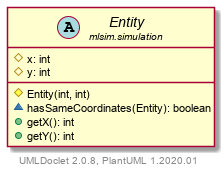

The diagram above was rendered by PlantUML. Its source (embedded in the PNG):
@startuml
    set namespaceSeparator none
    hide empty fields
    hide empty methods

    abstract class "<size:14>Entity\n<size:10>mlsim.simulation" as mlsim.simulation.Entity [[../mlsim/simulation/Entity.html]] {
        #x: int
        #y: int
        #Entity(int, int)
        ~hasSameCoordinates(Entity): boolean
        +getX(): int
        +getY(): int
    }

    center footer UMLDoclet 2.0.8, PlantUML 1.2020.01
@enduml